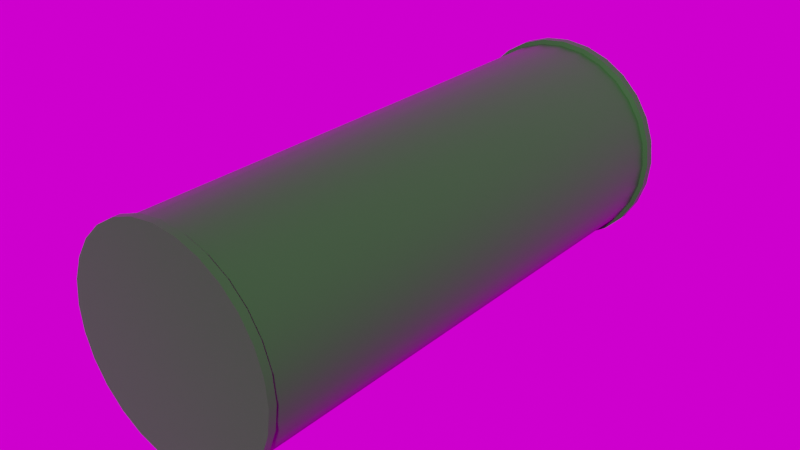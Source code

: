 # Source: Pipe_Straight-Longer_16cm.blend  (saved by Blender 2.82.7; exported with 4.5.12 LTS)
import bpy
from mathutils import Matrix  # noqa: F401  (used for matrix-valued properties, if any)

bpy.ops.wm.read_factory_settings(use_empty=True)
scene = bpy.context.scene
scene.name = 'Scene'

# ---- images (referenced by path relative to the original .blend; pixels are not part of the script)
import os
ASSET_DIR = os.environ.get("B2B_ASSET_DIR", "")  # directory of the original .blend (textures are referenced by path, not embedded)
HERE = os.path.dirname(os.path.abspath(__file__))  # packed textures are extracted next to this script under _unpacked/

def load_image(name, relpath, width, height, colorspace="sRGB"):
    """Load a texture the original file referenced (path relative to the .blend, or extracted next to this script)."""
    p = next((c for c in (os.path.join(HERE, relpath), os.path.join(ASSET_DIR, relpath)) if relpath and os.path.exists(c)), "")
    if p:
        img = bpy.data.images.load(p, check_existing=True)
        img.name = name
    else:  # same state as the original file: an image datablock whose file is absent (Cycles renders it pink)
        img = bpy.data.images.new(name, width, height)
        img.source = "FILE"
        img.filepath = "//" + (relpath or name)
    img.colorspace_settings.name = colorspace
    return img
img_venice_sunrise_4k_hdr = load_image('venice_sunrise_4k.hdr', 'venice_sunrise_4k.hdr', 1024, 1024, 'Linear Rec.709')

# ---- materials (node trees are filled in below, after node groups)
mat_pipe_straight_longer_16cm_pumppu_green_material = bpy.data.materials.new('Pipe_Straight-Longer_16cm-pumppu-green-material')
mat_pipe_straight_longer_16cm_pumppu_green_material.use_transparent_shadow = False

# ---- node groups
ng_auto_smooth = bpy.data.node_groups.new('Auto Smooth', 'GeometryNodeTree')
_s = ng_auto_smooth.interface.new_socket(name='Geometry', in_out='OUTPUT', socket_type='NodeSocketGeometry')
_s = ng_auto_smooth.interface.new_socket(name='Geometry', in_out='INPUT', socket_type='NodeSocketGeometry')
_s = ng_auto_smooth.interface.new_socket(name='Angle', in_out='INPUT', socket_type='NodeSocketFloat')
_s.subtype = 'ANGLE'
_s.min_value = 0.0
_s.max_value = 3.142
ng_auto_smooth.is_modifier = True
_N = ng_auto_smooth.nodes; _L = ng_auto_smooth.links
n0 = _N.new('NodeGroupOutput'); n0.name = 'Group Output'; n0.location = (480, -100)
n1 = _N.new('NodeGroupInput'); n1.name = 'Group Input'; n1.location = (-420, -300)
n2 = _N.new('NodeGroupInput'); n2.name = 'Group Input.001'; n2.location = (-60, -100)
n3 = _N.new('GeometryNodeSetShadeSmooth'); n3.name = 'Set Shade Smooth'; n3.location = (120, -100)
n3.domain = 'EDGE'
n4 = _N.new('GeometryNodeSetShadeSmooth'); n4.name = 'Set Shade Smooth.001'; n4.location = (300, -100)
n5 = _N.new('GeometryNodeInputMeshEdgeAngle'); n5.name = 'Edge Angle'; n5.location = (-420, -220)
n6 = _N.new('GeometryNodeInputEdgeSmooth'); n6.name = 'Is Edge Smooth'; n6.location = (-60, -160)
n7 = _N.new('GeometryNodeInputShadeSmooth'); n7.name = 'Is Face Smooth'; n7.location = (-240, -340)
n8 = _N.new('FunctionNodeBooleanMath'); n8.name = 'Boolean Math'; n8.location = (-60, -220)
n9 = _N.new('FunctionNodeCompare'); n9.name = 'Compare'; n9.location = (-240, -180)
n9.operation = 'LESS_EQUAL'
_L.new(n5.outputs[0], n9.inputs[0])
_L.new(n4.outputs[0], n0.inputs[0])
_L.new(n1.outputs[1], n9.inputs[1])
_L.new(n9.outputs[0], n8.inputs[0])
_L.new(n7.outputs[0], n8.inputs[1])
_L.new(n2.outputs[0], n3.inputs[0])
_L.new(n6.outputs[0], n3.inputs[1])
_L.new(n3.outputs[0], n4.inputs[0])
_L.new(n8.outputs[0], n3.inputs[2])
n0.is_active_output = True

# ---- material node trees
mat_pipe_straight_longer_16cm_pumppu_green_material.use_nodes = True; mat_pipe_straight_longer_16cm_pumppu_green_material.node_tree.nodes.clear()
_N = mat_pipe_straight_longer_16cm_pumppu_green_material.node_tree.nodes; _L = mat_pipe_straight_longer_16cm_pumppu_green_material.node_tree.links
n0 = _N.new('ShaderNodeOutputMaterial'); n0.name = 'Material Output'; n0.location = (300, 300)
n1 = _N.new('ShaderNodeBsdfPrincipled'); n1.name = 'Principled BSDF'; n1.location = (10, 300)
n1.distribution = 'GGX'
n1.subsurface_method = 'BURLEY'
n1.inputs[0].default_value = (0.01741, 0.1055, 0.01556, 1.0)
n1.inputs[2].default_value = 0.4
n1.inputs[3].default_value = 1.45
n1.inputs[13].default_value = 0.2
n1.inputs[27].default_value = (0.0, 0.0, 0.0, 1.0)
n1.inputs[28].default_value = 1.0
_L.new(n1.outputs[0], n0.inputs[0])
n0.is_active_output = True

# ---- world
world_world = bpy.data.worlds.new('World'); scene.world = world_world
world_world.use_nodes = True; world_world.node_tree.nodes.clear()
_N = world_world.node_tree.nodes; _L = world_world.node_tree.links
n0 = _N.new('ShaderNodeOutputWorld'); n0.name = 'World Output'; n0.location = (300, 300)
n1 = _N.new('ShaderNodeBackground'); n1.name = 'Background'; n1.location = (10, 300)
n2 = _N.new('ShaderNodeMath'); n2.name = 'Math'; n2.location = (-254, 45)
n2.use_clamp = True
n2.inputs[1].default_value = 1.0
n2.inputs[2].default_value = 0.0
n3 = _N.new('ShaderNodeMath'); n3.name = 'Math.001'; n3.location = (-79, 39)
n3.operation = 'MULTIPLY'
n3.use_clamp = True
n3.inputs[1].default_value = 1.2
n3.inputs[2].default_value = 0.0
n4 = _N.new('ShaderNodeTexEnvironment'); n4.name = 'Environment Texture'; n4.location = (-577, 301)
n4.image = img_venice_sunrise_4k_hdr
n4.interpolation = 'Smart'
_L.new(n1.outputs[0], n0.inputs[0])
_L.new(n4.outputs[0], n1.inputs[0])
_L.new(n4.outputs[0], n2.inputs[0])
_L.new(n2.outputs[0], n3.inputs[0])
_L.new(n3.outputs[0], n1.inputs[1])
n0.is_active_output = True
world_world.color = (0.05088, 0.05088, 0.05088)
world_world.use_sun_shadow = False
world_world.sun_shadow_jitter_overblur = 0.0

# ---- meshes
me_cylinder_010 = bpy.data.meshes.new('Cylinder.010')
me_cylinder_010.from_pydata([(6.854e-06, 0.1026, 0.1786), (6.817e-06, 0.09934, 0.1786), (0.01988, 0.1026, 0.1763), (0.01988, 0.09934, 0.1763), (0.03875, 0.1026, 0.1697), (0.03875, 0.09934, 0.1697), (0.05568, 0.1026, 0.1591), (0.05568, 0.09934, 0.1591), (0.06982, 0.1026, 0.145), (0.06982, 0.09934, 0.145), (0.08046, 0.1026, 0.128), (0.08046, 0.09934, 0.128), (0.08706, 0.1026, 0.1092), (0.08706, 0.09934, 0.1092), (0.0893, 0.1026, 0.08929), (0.0893, 0.09934, 0.08929), (0.08706, 0.1026, 0.06942), (0.08706, 0.09934, 0.06942), (0.08046, 0.1026, 0.05054), (0.08046, 0.09934, 0.05054), (0.06982, 0.1026, 0.03361), (0.06982, 0.09934, 0.03361), (0.05568, 0.1026, 0.01947), (0.05568, 0.09934, 0.01947), (0.03875, 0.1026, 0.008836), (0.03875, 0.09934, 0.008836), (0.01988, 0.1026, 0.002232), (0.01988, 0.09934, 0.002232), (6.824e-06, 0.1026, -7.027e-06), (6.788e-06, 0.09934, -7.027e-06), (-0.01986, 0.1026, 0.002232), (-0.01986, 0.09934, 0.002232), (-0.03874, 0.1026, 0.008836), (-0.03874, 0.09934, 0.008836), (-0.05567, 0.1026, 0.01947), (-0.05567, 0.09934, 0.01947), (-0.06981, 0.1026, 0.03361), (-0.06981, 0.09934, 0.03361), (-0.08044, 0.1026, 0.05054), (-0.08044, 0.09934, 0.05054), (-0.08705, 0.1026, 0.06942), (-0.08705, 0.09934, 0.06942), (-0.08929, 0.1026, 0.08929), (-0.08929, 0.09934, 0.08929), (-0.08705, 0.1026, 0.1092), (-0.08705, 0.09934, 0.1092), (-0.08044, 0.1026, 0.128), (-0.08044, 0.09934, 0.128), (-0.06981, 0.1026, 0.145), (-0.06981, 0.09934, 0.145), (-0.05567, 0.1026, 0.1591), (-0.05567, 0.09934, 0.1591), (-0.03874, 0.1026, 0.1697), (-0.03874, 0.09934, 0.1697), (-0.01986, 0.1026, 0.1763), (-0.01986, 0.09934, 0.1763), (0.01911, 0.09853, 0.173), (6.818e-06, 0.09853, 0.1751), (0.03725, 0.09853, 0.1666), (0.05353, 0.09853, 0.1564), (0.06713, 0.09853, 0.1428), (0.07735, 0.09853, 0.1265), (0.0837, 0.09853, 0.1084), (0.08585, 0.09853, 0.08929), (0.0837, 0.09853, 0.07018), (0.07735, 0.09853, 0.05204), (0.06713, 0.09853, 0.03576), (0.05353, 0.09853, 0.02217), (0.03725, 0.09853, 0.01194), (0.01911, 0.09853, 0.005592), (6.79e-06, 0.09853, 0.003439), (-0.0191, 0.09853, 0.005592), (-0.03724, 0.09853, 0.01194), (-0.05352, 0.09853, 0.02217), (-0.06711, 0.09853, 0.03576), (-0.07734, 0.09853, 0.05204), (-0.08369, 0.09853, 0.07018), (-0.08584, 0.09853, 0.08929), (-0.08369, 0.09853, 0.1084), (-0.07734, 0.09853, 0.1265), (-0.06711, 0.09853, 0.1428), (-0.05352, 0.09853, 0.1564), (-0.03724, 0.09853, 0.1666), (-0.0191, 0.09853, 0.173), (0.01911, -0.09835, 0.173), (6.827e-06, -0.09835, 0.1751), (0.03725, -0.09835, 0.1666), (0.05353, -0.09835, 0.1564), (0.06713, -0.09835, 0.1428), (0.07735, -0.09835, 0.1265), (0.0837, -0.09835, 0.1084), (0.08585, -0.09835, 0.08929), (0.0837, -0.09835, 0.07018), (0.07735, -0.09835, 0.05204), (0.06713, -0.09835, 0.03576), (0.05353, -0.09835, 0.02217), (0.03725, -0.09835, 0.01194), (0.01911, -0.09835, 0.005592), (6.799e-06, -0.09835, 0.003439), (-0.0191, -0.09835, 0.005592), (-0.03724, -0.09835, 0.01194), (-0.05352, -0.09835, 0.02217), (-0.06711, -0.09835, 0.03576), (-0.07734, -0.09835, 0.05204), (-0.08369, -0.09835, 0.07018), (-0.08584, -0.09835, 0.08929), (-0.08369, -0.09835, 0.1084), (-0.07734, -0.09835, 0.1265), (-0.06711, -0.09835, 0.1428), (-0.05352, -0.09835, 0.1564), (-0.03724, -0.09835, 0.1666), (-0.0191, -0.09835, 0.173), (0.01988, -0.09972, 0.1763), (6.826e-06, -0.09972, 0.1786), (0.03875, -0.09972, 0.1697), (0.05568, -0.09972, 0.1591), (0.06982, -0.09972, 0.145), (0.08046, -0.09972, 0.128), (0.08706, -0.09972, 0.1092), (0.0893, -0.09972, 0.08929), (0.08706, -0.09972, 0.06942), (0.08046, -0.09972, 0.05054), (0.06982, -0.09972, 0.03361), (0.05568, -0.09972, 0.01948), (0.03875, -0.09972, 0.008837), (0.01988, -0.09972, 0.002233), (6.797e-06, -0.09972, -5.917e-06), (-0.01986, -0.09972, 0.002233), (-0.03874, -0.09972, 0.008837), (-0.05567, -0.09972, 0.01948), (-0.06981, -0.09972, 0.03361), (-0.08044, -0.09972, 0.05054), (-0.08705, -0.09972, 0.06942), (-0.08929, -0.09972, 0.08929), (-0.08705, -0.09972, 0.1092), (-0.08044, -0.09972, 0.128), (-0.06981, -0.09972, 0.145), (-0.05567, -0.09972, 0.1591), (-0.03874, -0.09972, 0.1697), (-0.01986, -0.09972, 0.1763), (0.01988, -0.1026, 0.1763), (6.833e-06, -0.1026, 0.1786), (0.03875, -0.1026, 0.1697), (0.05568, -0.1026, 0.1591), (0.06982, -0.1026, 0.145), (0.08046, -0.1026, 0.128), (0.08706, -0.1026, 0.1092), (0.0893, -0.1026, 0.08929), (0.08706, -0.1026, 0.06942), (0.08046, -0.1026, 0.05054), (0.06982, -0.1026, 0.03361), (0.05568, -0.1026, 0.01948), (0.03875, -0.1026, 0.008837), (0.01988, -0.1026, 0.002233), (6.804e-06, -0.1026, -5.917e-06), (-0.01986, -0.1026, 0.002233), (-0.03874, -0.1026, 0.008837), (-0.05567, -0.1026, 0.01948), (-0.06981, -0.1026, 0.03361), (-0.08044, -0.1026, 0.05054), (-0.08705, -0.1026, 0.06942), (-0.08929, -0.1026, 0.08929), (-0.08705, -0.1026, 0.1092), (-0.08044, -0.1026, 0.128), (-0.06981, -0.1026, 0.145), (-0.05567, -0.1026, 0.1591), (-0.03874, -0.1026, 0.1697), (-0.01986, -0.1026, 0.1763)], [], [(0, 1, 3, 2), (2, 3, 5, 4), (4, 5, 7, 6), (6, 7, 9, 8), (8, 9, 11, 10), (10, 11, 13, 12), (12, 13, 15, 14), (14, 15, 17, 16), (16, 17, 19, 18), (18, 19, 21, 20), (20, 21, 23, 22), (22, 23, 25, 24), (24, 25, 27, 26), (26, 27, 29, 28), (28, 29, 31, 30), (30, 31, 33, 32), (32, 33, 35, 34), (34, 35, 37, 36), (36, 37, 39, 38), (38, 39, 41, 40), (40, 41, 43, 42), (42, 43, 45, 44), (44, 45, 47, 46), (46, 47, 49, 48), (48, 49, 51, 50), (50, 51, 53, 52), (35, 33, 72, 73), (52, 53, 55, 54), (54, 55, 1, 0), (0, 2, 4, 6, 8, 10, 12, 14, 16, 18, 20, 22, 24, 26, 28, 30, 32, 34, 36, 38, 40, 42, 44, 46, 48, 50, 52, 54), (53, 51, 81, 82), (9, 7, 59, 60), (27, 25, 68, 69), (45, 43, 77, 78), (19, 17, 64, 65), (37, 35, 73, 74), (55, 53, 82, 83), (11, 9, 60, 61), (29, 27, 69, 70), (47, 45, 78, 79), (3, 1, 57, 56), (21, 19, 65, 66), (39, 37, 74, 75), (1, 55, 83, 57), (13, 11, 61, 62), (31, 29, 70, 71), (49, 47, 79, 80), (5, 3, 56, 58), (23, 21, 66, 67), (41, 39, 75, 76), (15, 13, 62, 63), (33, 31, 71, 72), (51, 49, 80, 81), (7, 5, 58, 59), (25, 23, 67, 68), (43, 41, 76, 77), (17, 15, 63, 64), (61, 89, 90, 62), (100, 99, 127, 128), (75, 103, 104, 76), (62, 90, 91, 63), (76, 104, 105, 77), (63, 91, 92, 64), (77, 105, 106, 78), (64, 92, 93, 65), (78, 106, 107, 79), (65, 93, 94, 66), (79, 107, 108, 80), (66, 94, 95, 67), (80, 108, 109, 81), (67, 95, 96, 68), (81, 109, 110, 82), (68, 96, 97, 69), (82, 110, 111, 83), (69, 97, 98, 70), (83, 111, 85, 57), (70, 98, 99, 71), (56, 84, 86, 58), (71, 99, 100, 72), (58, 86, 87, 59), (72, 100, 101, 73), (59, 87, 88, 60), (73, 101, 102, 74), (60, 88, 89, 61), (74, 102, 103, 75), (139, 138, 166, 167), (87, 86, 114, 115), (101, 100, 128, 129), (88, 87, 115, 116), (102, 101, 129, 130), (89, 88, 116, 117), (103, 102, 130, 131), (90, 89, 117, 118), (104, 103, 131, 132), (91, 90, 118, 119), (105, 104, 132, 133), (92, 91, 119, 120), (106, 105, 133, 134), (93, 92, 120, 121), (107, 106, 134, 135), (94, 93, 121, 122), (108, 107, 135, 136), (95, 94, 122, 123), (109, 108, 136, 137), (96, 95, 123, 124), (110, 109, 137, 138), (97, 96, 124, 125), (111, 110, 138, 139), (98, 97, 125, 126), (84, 85, 113, 112), (85, 111, 139, 113), (99, 98, 126, 127), (86, 84, 112, 114), (140, 141, 167, 166, 165, 164, 163, 162, 161, 160, 159, 158, 157, 156, 155, 154, 153, 152, 151, 150, 149, 148, 147, 146, 145, 144, 143, 142), (126, 125, 153, 154), (112, 113, 141, 140), (113, 139, 167, 141), (127, 126, 154, 155), (114, 112, 140, 142), (128, 127, 155, 156), (115, 114, 142, 143), (129, 128, 156, 157), (116, 115, 143, 144), (130, 129, 157, 158), (117, 116, 144, 145), (131, 130, 158, 159), (118, 117, 145, 146), (132, 131, 159, 160), (119, 118, 146, 147), (133, 132, 160, 161), (120, 119, 147, 148), (134, 133, 161, 162), (121, 120, 148, 149), (135, 134, 162, 163), (122, 121, 149, 150), (136, 135, 163, 164), (123, 122, 150, 151), (137, 136, 164, 165), (124, 123, 151, 152), (138, 137, 165, 166), (125, 124, 152, 153), (57, 85, 84, 56)])
me_cylinder_010.polygons.foreach_set('use_smooth', [1, 1, 1, 1, 1, 1, 1, 1, 1, 1, 1, 1, 1, 1, 1, 1, 1, 1, 1, 1, 1, 1, 1, 1, 1, 1, 1, 1, 1, 0, 1, 1, 1, 1, 1, 1, 1, 1, 1, 1, 1, 1, 1, 1, 1, 1, 1, 1, 1, 1, 1, 1, 1, 1, 1, 1, 1, 1, 1, 1, 1, 1, 1, 1, 1, 1, 1, 1, 1, 1, 1, 1, 1, 1, 1, 1, 1, 1, 1, 1, 1, 1, 1, 1, 1, 1, 1, 1, 1, 1, 1, 1, 1, 1, 1, 1, 1, 1, 1, 1, 1, 1, 1, 1, 1, 1, 1, 1, 1, 1, 1, 1, 1, 0, 1, 1, 1, 1, 1, 1, 1, 1, 1, 1, 1, 1, 1, 1, 1, 1, 1, 1, 1, 1, 1, 1, 1, 1, 1, 1, 1, 1])
_uv = me_cylinder_010.uv_layers.new(name='UVMap')
_uv.uv.foreach_set('vector', [0.6573, 0.1916, 0.651, 0.1923, 0.6512, 0.155, 0.6575, 0.1557, 0.6575, 0.1557, 0.6512, 0.155, 0.6597, 0.1182, 0.6657, 0.1203, 0.6657, 0.1203, 0.6597, 0.1182, 0.6765, 0.08413, 0.6819, 0.08755, 0.6819, 0.08755, 0.6765, 0.08413, 0.7007, 0.05457, 0.7052, 0.05918, 0.7052, 0.05918, 0.7007, 0.05457, 0.7312, 0.03116, 0.7346, 0.03674, 0.7346, 0.03674, 0.7312, 0.03116, 0.7668, 0.01507, 0.7688, 0.02138, 0.7688, 0.02138, 0.7668, 0.01507, 0.8054, 0.007668, 0.8061, 0.01414, 0.8061, 0.01414, 0.8054, 0.007668, 0.843, 0.007119, 0.8423, 0.01337, 0.8423, 0.01337, 0.843, 0.007119, 0.8794, 0.01498, 0.8774, 0.02091, 0.8774, 0.02091, 0.8794, 0.01498, 0.9134, 0.03045, 0.9102, 0.03582, 0.9102, 0.03582, 0.9134, 0.03045, 0.9428, 0.0531, 0.9383, 0.05756, 0.9383, 0.05756, 0.9428, 0.0531, 0.9671, 0.08271, 0.9617, 0.08616, 0.9617, 0.08616, 0.9671, 0.08271, 0.9839, 0.1171, 0.9779, 0.1192, 0.9779, 0.1192, 0.9839, 0.1171, 0.9925, 0.1544, 0.9861, 0.155, 0.9861, 0.155, 0.9925, 0.1544, 0.9925, 0.1928, 0.9861, 0.192, 0.9861, 0.192, 0.9925, 0.1928, 0.9842, 0.2304, 0.9781, 0.2282, 0.9781, 0.2282, 0.9842, 0.2304, 0.9675, 0.2651, 0.9621, 0.2616, 0.9621, 0.2616, 0.9675, 0.2651, 0.9434, 0.2951, 0.9389, 0.2904, 0.9389, 0.2904, 0.9434, 0.2951, 0.9129, 0.3188, 0.9095, 0.3133, 0.9095, 0.3133, 0.9129, 0.3188, 0.8782, 0.3357, 0.876, 0.3296, 0.876, 0.3296, 0.8782, 0.3357, 0.8406, 0.3443, 0.8399, 0.3379, 0.8399, 0.3379, 0.8406, 0.3443, 0.8019, 0.344, 0.8028, 0.3376, 0.8028, 0.3376, 0.8019, 0.344, 0.7641, 0.3349, 0.7662, 0.3288, 0.7662, 0.3288, 0.7641, 0.3349, 0.7296, 0.3185, 0.733, 0.313, 0.733, 0.313, 0.7296, 0.3185, 0.6997, 0.2946, 0.7043, 0.2901, 0.7043, 0.2901, 0.6997, 0.2946, 0.6757, 0.2641, 0.6813, 0.2607, 0.9675, 0.2651, 0.9842, 0.2304, 0.9911, 0.2327, 0.9737, 0.2689, 0.6813, 0.2607, 0.6757, 0.2641, 0.6593, 0.2286, 0.6653, 0.2264, 0.6653, 0.2264, 0.6593, 0.2286, 0.651, 0.1923, 0.6573, 0.1916, 0.6573, 0.1916, 0.6575, 0.1557, 0.6657, 0.1203, 0.6819, 0.08755, 0.7052, 0.05918, 0.7346, 0.03674, 0.7688, 0.02138, 0.8061, 0.01414, 0.8423, 0.01337, 0.8774, 0.02091, 0.9102, 0.03582, 0.9383, 0.05756, 0.9617, 0.08616, 0.9779, 0.1192, 0.9861, 0.155, 0.9861, 0.192, 0.9781, 0.2282, 0.9621, 0.2616, 0.9389, 0.2904, 0.9095, 0.3133, 0.876, 0.3296, 0.8399, 0.3379, 0.8028, 0.3376, 0.7662, 0.3288, 0.733, 0.313, 0.7043, 0.2901, 0.6813, 0.2607, 0.6653, 0.2264, 0.6757, 0.2641, 0.6997, 0.2946, 0.6946, 0.2997, 0.6695, 0.268, 0.7007, 0.05457, 0.6765, 0.08413, 0.6705, 0.08026, 0.6956, 0.0494, 0.9839, 0.1171, 0.9671, 0.08271, 0.9731, 0.07878, 0.9907, 0.1146, 0.8019, 0.344, 0.8406, 0.3443, 0.8414, 0.3515, 0.8011, 0.3513, 0.8794, 0.01498, 0.843, 0.007119, 0.8437, 0.0001311, 0.8816, 0.008316, 0.9434, 0.2951, 0.9675, 0.2651, 0.9737, 0.2689, 0.9485, 0.3002, 0.6593, 0.2286, 0.6757, 0.2641, 0.6695, 0.268, 0.6525, 0.2309, 0.7312, 0.03116, 0.7007, 0.05457, 0.6956, 0.0494, 0.7275, 0.02491, 0.9925, 0.1544, 0.9839, 0.1171, 0.9907, 0.1146, 0.9997, 0.1535, 0.7641, 0.3349, 0.8019, 0.344, 0.8011, 0.3513, 0.7617, 0.3417, 0.6512, 0.155, 0.651, 0.1923, 0.6441, 0.1931, 0.6442, 0.1541, 0.9134, 0.03045, 0.8794, 0.01498, 0.8816, 0.008316, 0.917, 0.02444, 0.9129, 0.3188, 0.9434, 0.2951, 0.9485, 0.3002, 0.9167, 0.325, 0.651, 0.1923, 0.6593, 0.2286, 0.6525, 0.2309, 0.6441, 0.1931, 0.7668, 0.01507, 0.7312, 0.03116, 0.7275, 0.02491, 0.7646, 0.008081, 0.9925, 0.1928, 0.9925, 0.1544, 0.9997, 0.1535, 0.9997, 0.1935, 0.7296, 0.3185, 0.7641, 0.3349, 0.7617, 0.3417, 0.7258, 0.3246, 0.6597, 0.1182, 0.6512, 0.155, 0.6442, 0.1541, 0.653, 0.1158, 0.9428, 0.0531, 0.9134, 0.03045, 0.917, 0.02444, 0.9477, 0.04797, 0.8782, 0.3357, 0.9129, 0.3188, 0.9167, 0.325, 0.8806, 0.3426, 0.8054, 0.007668, 0.7668, 0.01507, 0.7646, 0.008081, 0.8047, 0.0005119, 0.9842, 0.2304, 0.9925, 0.1928, 0.9997, 0.1935, 0.9911, 0.2327, 0.6997, 0.2946, 0.7296, 0.3185, 0.7258, 0.3246, 0.6946, 0.2997, 0.6765, 0.08413, 0.6597, 0.1182, 0.653, 0.1158, 0.6705, 0.08026, 0.9671, 0.08271, 0.9428, 0.0531, 0.9477, 0.04797, 0.9731, 0.07878, 0.8406, 0.3443, 0.8782, 0.3357, 0.8806, 0.3426, 0.8414, 0.3515, 0.843, 0.007119, 0.8054, 0.007668, 0.8047, 0.0005119, 0.8437, 0.0001311, 0.6418, 0.8213, 0.001476, 0.8213, 0.001476, 0.7856, 0.6418, 0.7856, 0.696, 0.4021, 0.7284, 0.3769, 0.7324, 0.3835, 0.7014, 0.4076, 0.6418, 0.3215, 0.001477, 0.3215, 0.001477, 0.2858, 0.6418, 0.2858, 0.6418, 0.7856, 0.001476, 0.7856, 0.001477, 0.7499, 0.6418, 0.7499, 0.6418, 0.2858, 0.001477, 0.2858, 0.001477, 0.2501, 0.6418, 0.2501, 0.6418, 0.7499, 0.001477, 0.7499, 0.001477, 0.7142, 0.6418, 0.7142, 0.6418, 0.2501, 0.001477, 0.2501, 0.001477, 0.2144, 0.6418, 0.2144, 0.6418, 0.7142, 0.001477, 0.7142, 0.001477, 0.6785, 0.6418, 0.6785, 0.6418, 0.2144, 0.001477, 0.2144, 0.001476, 0.1787, 0.6418, 0.1787, 0.6418, 0.6785, 0.001477, 0.6785, 0.001477, 0.6428, 0.6418, 0.6428, 0.6418, 0.1787, 0.001476, 0.1787, 0.001476, 0.143, 0.6418, 0.143, 0.6418, 0.6428, 0.001477, 0.6428, 0.001477, 0.6071, 0.6418, 0.6071, 0.6418, 0.143, 0.001476, 0.143, 0.001476, 0.1072, 0.6418, 0.1072, 0.6418, 0.6071, 0.001477, 0.6071, 0.001477, 0.5714, 0.6418, 0.5714, 0.6418, 0.1072, 0.001476, 0.1072, 0.001477, 0.07154, 0.6418, 0.07154, 0.6418, 0.5714, 0.001477, 0.5714, 0.001477, 0.5357, 0.6418, 0.5357, 0.6418, 0.07154, 0.001477, 0.07154, 0.001477, 0.03584, 0.6418, 0.03584, 0.6418, 0.5357, 0.001477, 0.5357, 0.001477, 0.5, 0.6418, 0.5, 0.6418, 0.03584, 0.001477, 0.03584, 0.001477, 0.0001311, 0.6418, 0.0001313, 0.6418, 0.5, 0.001477, 0.5, 0.001477, 0.4643, 0.6418, 0.4643, 0.6418, 0.9642, 0.001476, 0.9642, 0.001476, 0.9285, 0.6418, 0.9285, 0.6418, 0.4643, 0.001477, 0.4643, 0.001477, 0.4286, 0.6418, 0.4286, 0.6418, 0.9285, 0.001476, 0.9285, 0.001476, 0.8928, 0.6418, 0.8928, 0.6418, 0.4286, 0.001477, 0.4286, 0.001477, 0.3929, 0.6418, 0.3929, 0.6418, 0.8928, 0.001476, 0.8928, 0.001476, 0.857, 0.6418, 0.857, 0.6418, 0.3929, 0.001477, 0.3929, 0.001477, 0.3572, 0.6418, 0.3572, 0.6418, 0.857, 0.001476, 0.857, 0.001476, 0.8213, 0.6418, 0.8213, 0.6418, 0.3572, 0.001477, 0.3572, 0.001477, 0.3215, 0.6418, 0.3215, 0.8377, 0.6996, 0.7993, 0.6991, 0.7999, 0.6935, 0.8371, 0.694, 0.9689, 0.6252, 0.9434, 0.6563, 0.9381, 0.651, 0.9626, 0.6211, 0.6705, 0.4338, 0.696, 0.4021, 0.7014, 0.4076, 0.677, 0.4379, 0.9864, 0.5892, 0.9689, 0.6252, 0.9626, 0.6211, 0.9793, 0.5868, 0.653, 0.4703, 0.6705, 0.4338, 0.677, 0.4379, 0.6602, 0.4728, 0.995, 0.5507, 0.9864, 0.5892, 0.9793, 0.5868, 0.9876, 0.5499, 0.6441, 0.5094, 0.653, 0.4703, 0.6602, 0.4728, 0.6516, 0.5103, 0.995, 0.5115, 0.995, 0.5507, 0.9876, 0.5499, 0.9875, 0.5123, 0.6442, 0.5494, 0.6441, 0.5094, 0.6516, 0.5103, 0.6517, 0.5485, 0.9874, 0.4716, 0.995, 0.5115, 0.9875, 0.5123, 0.9801, 0.4739, 0.6535, 0.5881, 0.6442, 0.5494, 0.6517, 0.5485, 0.6605, 0.5855, 0.9708, 0.4347, 0.9874, 0.4716, 0.9801, 0.4739, 0.9643, 0.4386, 0.6712, 0.6235, 0.6535, 0.5881, 0.6605, 0.5855, 0.6776, 0.6195, 0.9463, 0.403, 0.9708, 0.4347, 0.9643, 0.4386, 0.941, 0.4082, 0.6951, 0.655, 0.6712, 0.6235, 0.6776, 0.6195, 0.7005, 0.6498, 0.9155, 0.3779, 0.9463, 0.403, 0.941, 0.4082, 0.9115, 0.3841, 0.7255, 0.6801, 0.6951, 0.655, 0.7005, 0.6498, 0.7295, 0.6739, 0.8801, 0.3606, 0.9155, 0.3779, 0.9115, 0.3841, 0.8777, 0.3675, 0.7605, 0.6975, 0.7255, 0.6801, 0.7295, 0.6739, 0.763, 0.6906, 0.8421, 0.3519, 0.8801, 0.3606, 0.8777, 0.3675, 0.8413, 0.3592, 0.7984, 0.7065, 0.7605, 0.6975, 0.763, 0.6906, 0.7993, 0.6991, 0.8035, 0.3518, 0.8421, 0.3519, 0.8413, 0.3592, 0.8043, 0.359, 0.8385, 0.7071, 0.7984, 0.7065, 0.7993, 0.6991, 0.8377, 0.6996, 0.766, 0.36, 0.8035, 0.3518, 0.8043, 0.359, 0.7684, 0.3671, 0.9128, 0.681, 0.8774, 0.6983, 0.8749, 0.6913, 0.9088, 0.6747, 0.8774, 0.6983, 0.8385, 0.7071, 0.8377, 0.6996, 0.8749, 0.6913, 0.7284, 0.3769, 0.766, 0.36, 0.7684, 0.3671, 0.7324, 0.3835, 0.9434, 0.6563, 0.9128, 0.681, 0.9088, 0.6747, 0.9381, 0.651, 0.9058, 0.67, 0.873, 0.686, 0.8371, 0.694, 0.7999, 0.6935, 0.7649, 0.6853, 0.7325, 0.6692, 0.7045, 0.6459, 0.6824, 0.6165, 0.6658, 0.5836, 0.6573, 0.5478, 0.6572, 0.5109, 0.6656, 0.4746, 0.6819, 0.4409, 0.7054, 0.4117, 0.7354, 0.3885, 0.7703, 0.3725, 0.8049, 0.3645, 0.8406, 0.3647, 0.8758, 0.3728, 0.9084, 0.3889, 0.9369, 0.4122, 0.9594, 0.4416, 0.9746, 0.4756, 0.9818, 0.5129, 0.9821, 0.5493, 0.974, 0.5849, 0.9578, 0.6181, 0.9341, 0.647, 0.7684, 0.3671, 0.8043, 0.359, 0.8049, 0.3645, 0.7703, 0.3725, 0.9088, 0.6747, 0.8749, 0.6913, 0.873, 0.686, 0.9058, 0.67, 0.8749, 0.6913, 0.8377, 0.6996, 0.8371, 0.694, 0.873, 0.686, 0.7324, 0.3835, 0.7684, 0.3671, 0.7703, 0.3725, 0.7354, 0.3885, 0.9381, 0.651, 0.9088, 0.6747, 0.9058, 0.67, 0.9341, 0.647, 0.7014, 0.4076, 0.7324, 0.3835, 0.7354, 0.3885, 0.7054, 0.4117, 0.9626, 0.6211, 0.9381, 0.651, 0.9341, 0.647, 0.9578, 0.6181, 0.677, 0.4379, 0.7014, 0.4076, 0.7054, 0.4117, 0.6819, 0.4409, 0.9793, 0.5868, 0.9626, 0.6211, 0.9578, 0.6181, 0.974, 0.5849, 0.6602, 0.4728, 0.677, 0.4379, 0.6819, 0.4409, 0.6656, 0.4746, 0.9876, 0.5499, 0.9793, 0.5868, 0.974, 0.5849, 0.9821, 0.5493, 0.6516, 0.5103, 0.6602, 0.4728, 0.6656, 0.4746, 0.6572, 0.5109, 0.9875, 0.5123, 0.9876, 0.5499, 0.9821, 0.5493, 0.9818, 0.5129, 0.6517, 0.5485, 0.6516, 0.5103, 0.6572, 0.5109, 0.6573, 0.5478, 0.9801, 0.4739, 0.9875, 0.5123, 0.9818, 0.5129, 0.9746, 0.4756, 0.6605, 0.5855, 0.6517, 0.5485, 0.6573, 0.5478, 0.6658, 0.5836, 0.9643, 0.4386, 0.9801, 0.4739, 0.9746, 0.4756, 0.9594, 0.4416, 0.6776, 0.6195, 0.6605, 0.5855, 0.6658, 0.5836, 0.6824, 0.6165, 0.941, 0.4082, 0.9643, 0.4386, 0.9594, 0.4416, 0.9369, 0.4122, 0.7005, 0.6498, 0.6776, 0.6195, 0.6824, 0.6165, 0.7045, 0.6459, 0.9115, 0.3841, 0.941, 0.4082, 0.9369, 0.4122, 0.9084, 0.3889, 0.7295, 0.6739, 0.7005, 0.6498, 0.7045, 0.6459, 0.7325, 0.6692, 0.8777, 0.3675, 0.9115, 0.3841, 0.9084, 0.3889, 0.8758, 0.3728, 0.763, 0.6906, 0.7295, 0.6739, 0.7325, 0.6692, 0.7649, 0.6853, 0.8413, 0.3592, 0.8777, 0.3675, 0.8758, 0.3728, 0.8406, 0.3647, 0.7993, 0.6991, 0.763, 0.6906, 0.7649, 0.6853, 0.7999, 0.6935, 0.8043, 0.359, 0.8413, 0.3592, 0.8406, 0.3647, 0.8049, 0.3645, 0.6418, 0.9999, 0.001477, 0.9999, 0.001476, 0.9642, 0.6418, 0.9642])
me_cylinder_010.materials.append(mat_pipe_straight_longer_16cm_pumppu_green_material)
me_cylinder_010.use_remesh_fix_poles = True
me_cylinder_010.use_remesh_preserve_attributes = False
me_cylinder_010.use_mirror_vertex_groups = False
me_cylinder_010.update()

# ---- objects
ob_pipe_straight_longer_16cm = bpy.data.objects.new('Pipe_Straight-Longer_16cm', me_cylinder_010)

# ---- transforms, parenting, visibility, modifiers, constraints
ob_pipe_straight_longer_16cm.location = (0.0, 0.0, -2.328e-10)
ob_pipe_straight_longer_16cm.scale = (0.8959, 1.949, 0.8959)
ob_pipe_straight_longer_16cm.lineart.crease_threshold = 0.0
_m = ob_pipe_straight_longer_16cm.modifiers.new('Auto Smooth', 'NODES')
_m.node_group = ng_auto_smooth
_gi = [s.identifier for s in ng_auto_smooth.interface.items_tree if s.item_type == 'SOCKET' and s.in_out == 'INPUT']
_m[_gi[1]] = 0.5236  # Angle

# ---- collection membership
scene.collection.objects.link(ob_pipe_straight_longer_16cm)

# ---- scene / render settings (as saved in the file)
scene.frame_start = 1; scene.frame_end = 250; scene.frame_set(1)
scene.render.engine = 'BLENDER_EEVEE_NEXT'
scene.cycles.use_denoising = False
scene.cycles.samples = 128
scene.cycles.sampling_pattern = 'TABULATED_SOBOL'
scene.cycles.use_adaptive_sampling = False
scene.cycles.use_light_tree = False
scene.eevee.volumetric_tile_size = '4'
scene.eevee.use_gtao = True
scene.eevee.use_raytracing = True
scene.view_settings.look = 'Medium High Contrast'
scene.view_settings.view_transform = 'Filmic'
bpy.context.view_layer.update()

# ---- added for rendering (the .blend has no active camera and no usable light): camera, sun
cam_auto = bpy.data.cameras.new('AutoCamera')
cam_auto.lens = 50.0
cam_auto.sensor_width = 36.0
cam_auto.clip_end = 1000.0
ob_auto_camera = bpy.data.objects.new('AutoCamera', cam_auto)
scene.collection.objects.link(ob_auto_camera)
ob_auto_camera.location = (0.425207, -0.510224, 0.420154)
ob_auto_camera.rotation_euler = (1.09748, -7.21219e-08, 0.694738)
scene.camera = ob_auto_camera
light_auto_sun = bpy.data.lights.new('AutoSun', 'SUN')
light_auto_sun.energy = 3.0
light_auto_sun.angle = 0.0523599
ob_auto_sun = bpy.data.objects.new('AutoSun', light_auto_sun)
scene.collection.objects.link(ob_auto_sun)
ob_auto_sun.rotation_euler = (0.872665, 0.174533, 0.523599)
bpy.context.view_layer.update()
